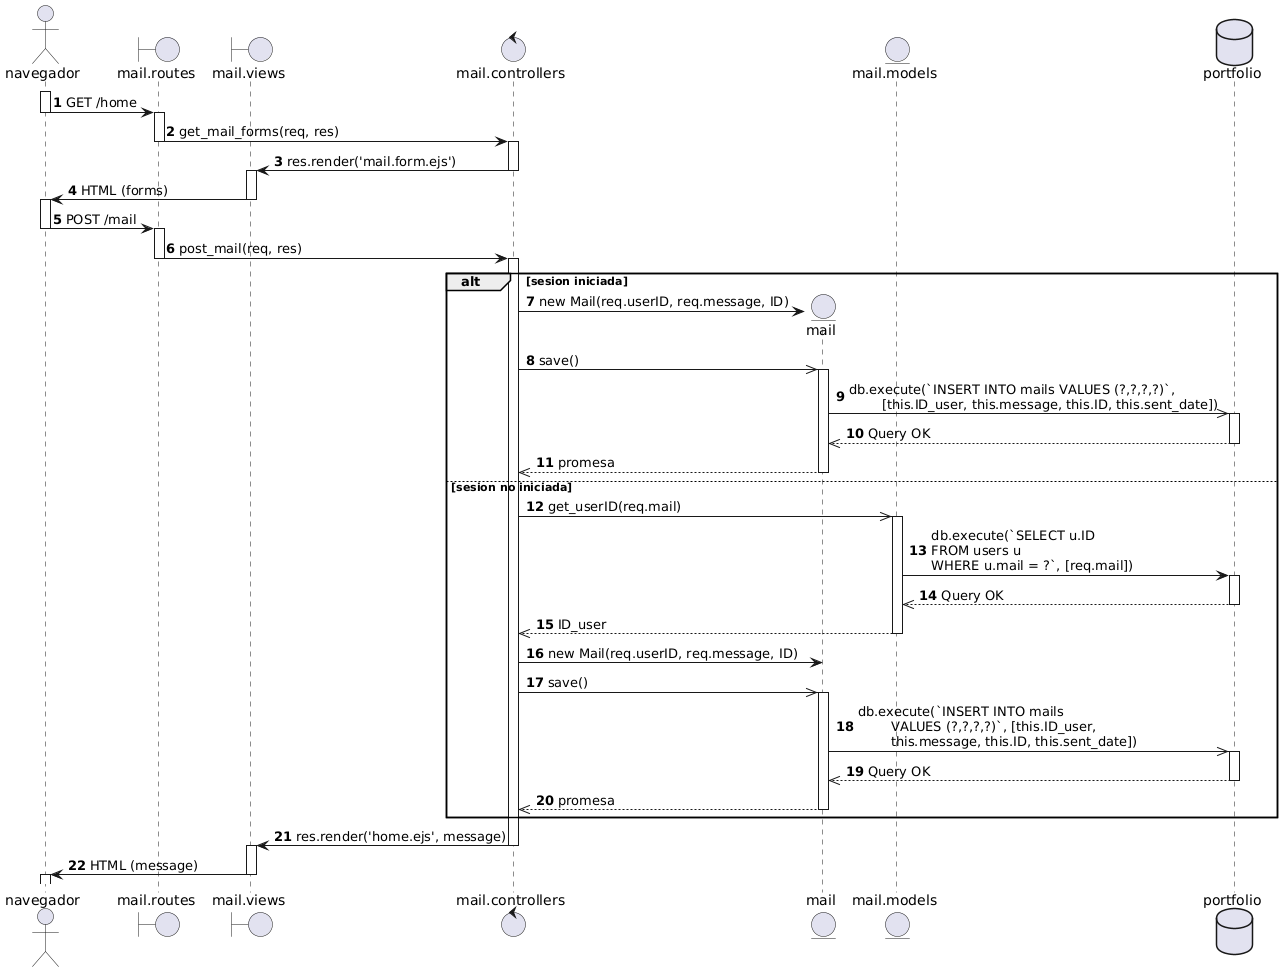

The diagram above was rendered by PlantUML. Its source (embedded in the PNG):
@startuml
autonumber

actor navegador as nav
boundary "mail.routes" as routes
boundary "mail.views" as view
control "mail.controllers" as controller

activate nav
nav -> routes: GET /home
deactivate nav

activate routes
routes -> controller: get_mail_forms(req, res)
deactivate routes

activate controller
controller -> view: res.render('mail.form.ejs')
deactivate controller

activate view
view -> nav: HTML (forms)
deactivate view

activate nav
nav -> routes: POST /mail
deactivate nav

activate routes
routes -> controller: post_mail(req, res)
deactivate routes

activate controller

alt sesion iniciada
    create entity mail
    controller -> mail: new Mail(req.userID, req.message, ID)
    controller ->> mail: save()

    entity "mail.models" as model
    database portfolio as db 

    activate mail
    mail ->> db: db.execute(`INSERT INTO mails VALUES (?,?,?,?)`, \n\t[this.ID_user, this.message, this.ID, this.sent_date])

    activate db
    db -->> mail: Query OK
    deactivate db

    mail -->> controller: promesa
    deactivate mail

else sesion no iniciada
    controller ->> model: get_userID(req.mail)

    activate model
    model -> db: db.execute(`SELECT u.ID \nFROM users u \nWHERE u.mail = ?`, [req.mail])

    activate db
    db -->> model: Query OK
    deactivate db

    model -->> controller: ID_user
    deactivate model

    controller -> mail: new Mail(req.userID, req.message, ID)
    controller ->> mail: save() 

    activate mail
    mail ->> db: db.execute(`INSERT INTO mails \n\tVALUES (?,?,?,?)`, [this.ID_user, \n\tthis.message, this.ID, this.sent_date])

    activate db
    db -->> mail: Query OK
    deactivate db

    mail -->> controller: promesa
    deactivate mail
end

controller -> view: res.render('home.ejs', message)
deactivate controller 

activate view
view -> nav: HTML (message)
deactivate view

activate nav
@enduml